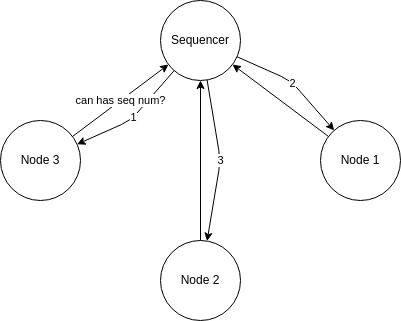

The diagram above was exported from draw.io. Its source (the exported page's mxGraphModel, read from the mxfile embedded in the PNG):
<mxGraphModel dx="646" dy="599" grid="1" gridSize="10" guides="1" tooltips="1" connect="1" arrows="1" fold="1" page="1" pageScale="1" pageWidth="850" pageHeight="1100" math="0" shadow="0">
  <root>
    <mxCell id="0" />
    <mxCell id="1" parent="0" />
    <mxCell id="9" value="1" style="edgeStyle=none;html=1;" edge="1" parent="1" source="2" target="5">
      <mxGeometry relative="1" as="geometry">
        <Array as="points">
          <mxPoint x="130" y="280" />
        </Array>
      </mxGeometry>
    </mxCell>
    <mxCell id="10" value="3" style="edgeStyle=none;html=1;" edge="1" parent="1" source="2" target="4">
      <mxGeometry relative="1" as="geometry">
        <Array as="points">
          <mxPoint x="220" y="320" />
        </Array>
      </mxGeometry>
    </mxCell>
    <mxCell id="11" value="2" style="edgeStyle=none;html=1;" edge="1" parent="1" source="2" target="3">
      <mxGeometry relative="1" as="geometry">
        <Array as="points">
          <mxPoint x="290" y="240" />
        </Array>
      </mxGeometry>
    </mxCell>
    <mxCell id="2" value="Sequencer" style="ellipse;whiteSpace=wrap;html=1;aspect=fixed;" vertex="1" parent="1">
      <mxGeometry x="160" y="160" width="80" height="80" as="geometry" />
    </mxCell>
    <mxCell id="8" style="edgeStyle=none;html=1;" edge="1" parent="1" source="3" target="2">
      <mxGeometry relative="1" as="geometry" />
    </mxCell>
    <mxCell id="3" value="Node 1" style="ellipse;whiteSpace=wrap;html=1;aspect=fixed;" vertex="1" parent="1">
      <mxGeometry x="320" y="280" width="80" height="80" as="geometry" />
    </mxCell>
    <mxCell id="7" style="edgeStyle=none;html=1;" edge="1" parent="1" source="4" target="2">
      <mxGeometry relative="1" as="geometry" />
    </mxCell>
    <mxCell id="4" value="Node 2" style="ellipse;whiteSpace=wrap;html=1;aspect=fixed;" vertex="1" parent="1">
      <mxGeometry x="160" y="400" width="80" height="80" as="geometry" />
    </mxCell>
    <mxCell id="6" value="can has seq num?" style="edgeStyle=none;html=1;" edge="1" parent="1" source="5" target="2">
      <mxGeometry relative="1" as="geometry" />
    </mxCell>
    <mxCell id="5" value="Node 3" style="ellipse;whiteSpace=wrap;html=1;aspect=fixed;" vertex="1" parent="1">
      <mxGeometry y="280" width="80" height="80" as="geometry" />
    </mxCell>
  </root>
</mxGraphModel>